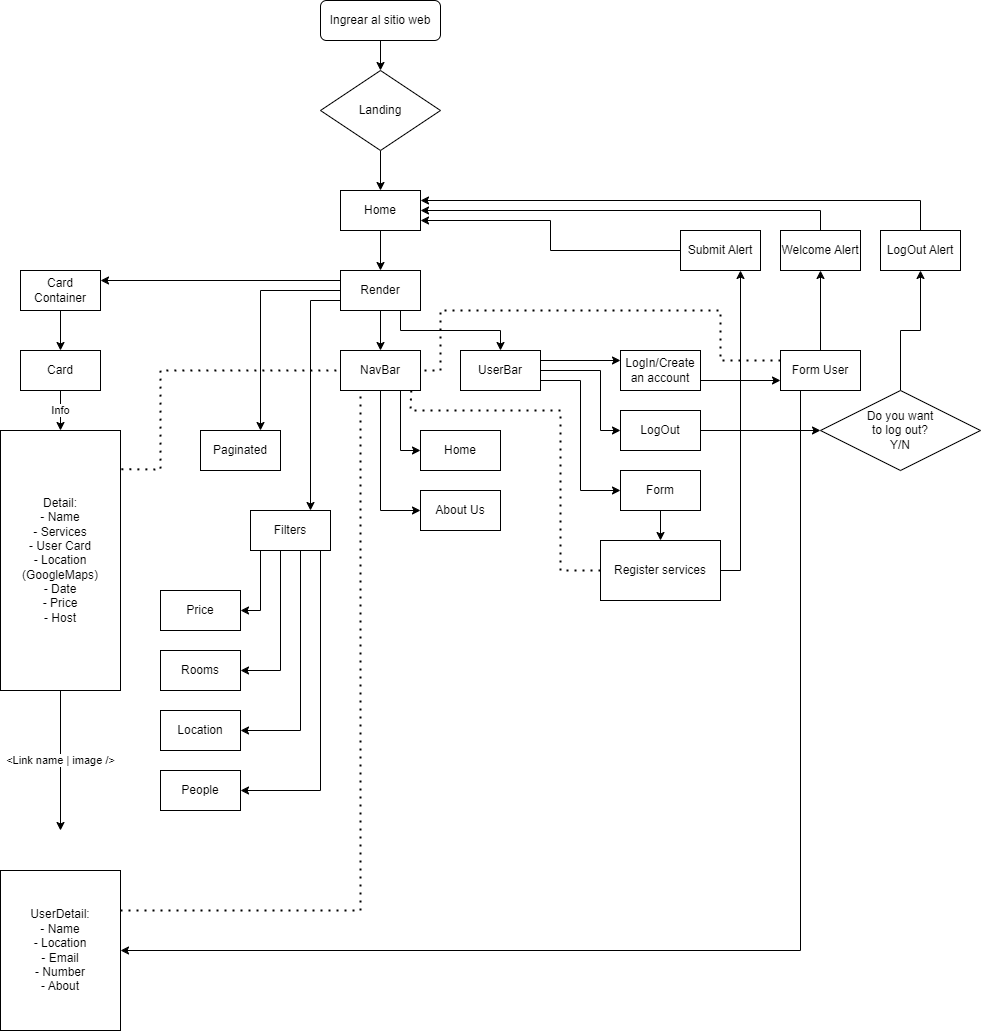

The diagram above was exported from draw.io. Its source (the exported page's mxGraphModel, read from the mxfile embedded in the PNG):
<mxGraphModel dx="1195" dy="632" grid="1" gridSize="10" guides="1" tooltips="1" connect="1" arrows="1" fold="1" page="1" pageScale="1" pageWidth="827" pageHeight="1169" math="0" shadow="0">
  <root>
    <mxCell id="WIyWlLk6GJQsqaUBKTNV-0" />
    <mxCell id="WIyWlLk6GJQsqaUBKTNV-1" parent="WIyWlLk6GJQsqaUBKTNV-0" />
    <mxCell id="ZeEECxnK-DJrXpTc9Dk5-153" style="edgeStyle=orthogonalEdgeStyle;rounded=0;orthogonalLoop=1;jettySize=auto;html=1;exitX=0.5;exitY=1;exitDx=0;exitDy=0;entryX=0.5;entryY=0;entryDx=0;entryDy=0;" edge="1" parent="WIyWlLk6GJQsqaUBKTNV-1" source="WIyWlLk6GJQsqaUBKTNV-3" target="ZeEECxnK-DJrXpTc9Dk5-151">
      <mxGeometry relative="1" as="geometry" />
    </mxCell>
    <mxCell id="WIyWlLk6GJQsqaUBKTNV-3" value="Ingrear al sitio web" style="rounded=1;whiteSpace=wrap;html=1;fontSize=12;glass=0;strokeWidth=1;shadow=0;" parent="WIyWlLk6GJQsqaUBKTNV-1" vertex="1">
      <mxGeometry x="340" y="10" width="120" height="40" as="geometry" />
    </mxCell>
    <mxCell id="ZeEECxnK-DJrXpTc9Dk5-67" style="edgeStyle=orthogonalEdgeStyle;rounded=0;orthogonalLoop=1;jettySize=auto;html=1;exitX=0.5;exitY=1;exitDx=0;exitDy=0;entryX=0.5;entryY=0;entryDx=0;entryDy=0;" edge="1" parent="WIyWlLk6GJQsqaUBKTNV-1" source="ADYoPG04qBQSYmhRnM9e-3" target="ZeEECxnK-DJrXpTc9Dk5-17">
      <mxGeometry relative="1" as="geometry" />
    </mxCell>
    <mxCell id="ADYoPG04qBQSYmhRnM9e-3" value="Home" style="rounded=0;whiteSpace=wrap;html=1;" parent="WIyWlLk6GJQsqaUBKTNV-1" vertex="1">
      <mxGeometry x="360" y="200" width="80" height="40" as="geometry" />
    </mxCell>
    <mxCell id="ADYoPG04qBQSYmhRnM9e-6" value="About Us" style="rounded=0;whiteSpace=wrap;html=1;" parent="WIyWlLk6GJQsqaUBKTNV-1" vertex="1">
      <mxGeometry x="440" y="500" width="80" height="40" as="geometry" />
    </mxCell>
    <mxCell id="ADYoPG04qBQSYmhRnM9e-7" value="Home" style="rounded=0;whiteSpace=wrap;html=1;" parent="WIyWlLk6GJQsqaUBKTNV-1" vertex="1">
      <mxGeometry x="440" y="440" width="80" height="40" as="geometry" />
    </mxCell>
    <mxCell id="ZeEECxnK-DJrXpTc9Dk5-142" style="edgeStyle=orthogonalEdgeStyle;rounded=0;orthogonalLoop=1;jettySize=auto;html=1;exitX=0.75;exitY=1;exitDx=0;exitDy=0;entryX=0;entryY=0.5;entryDx=0;entryDy=0;" edge="1" parent="WIyWlLk6GJQsqaUBKTNV-1" source="ADYoPG04qBQSYmhRnM9e-9" target="ADYoPG04qBQSYmhRnM9e-7">
      <mxGeometry relative="1" as="geometry" />
    </mxCell>
    <mxCell id="ZeEECxnK-DJrXpTc9Dk5-143" style="edgeStyle=orthogonalEdgeStyle;rounded=0;orthogonalLoop=1;jettySize=auto;html=1;exitX=0.5;exitY=1;exitDx=0;exitDy=0;entryX=0;entryY=0.5;entryDx=0;entryDy=0;" edge="1" parent="WIyWlLk6GJQsqaUBKTNV-1" source="ADYoPG04qBQSYmhRnM9e-9" target="ADYoPG04qBQSYmhRnM9e-6">
      <mxGeometry relative="1" as="geometry" />
    </mxCell>
    <mxCell id="ADYoPG04qBQSYmhRnM9e-9" value="NavBar" style="rounded=0;whiteSpace=wrap;html=1;" parent="WIyWlLk6GJQsqaUBKTNV-1" vertex="1">
      <mxGeometry x="360" y="360" width="80" height="40" as="geometry" />
    </mxCell>
    <mxCell id="ADYoPG04qBQSYmhRnM9e-16" value="Rooms" style="rounded=0;whiteSpace=wrap;html=1;" parent="WIyWlLk6GJQsqaUBKTNV-1" vertex="1">
      <mxGeometry x="180" y="660" width="80" height="40" as="geometry" />
    </mxCell>
    <mxCell id="ZeEECxnK-DJrXpTc9Dk5-59" style="edgeStyle=orthogonalEdgeStyle;rounded=0;orthogonalLoop=1;jettySize=auto;html=1;exitX=0.25;exitY=1;exitDx=0;exitDy=0;entryX=1;entryY=0.5;entryDx=0;entryDy=0;" edge="1" parent="WIyWlLk6GJQsqaUBKTNV-1" source="ZeEECxnK-DJrXpTc9Dk5-0" target="ZeEECxnK-DJrXpTc9Dk5-2">
      <mxGeometry relative="1" as="geometry">
        <Array as="points">
          <mxPoint x="280" y="560" />
          <mxPoint x="280" y="620" />
        </Array>
      </mxGeometry>
    </mxCell>
    <mxCell id="ZeEECxnK-DJrXpTc9Dk5-60" style="edgeStyle=orthogonalEdgeStyle;rounded=0;orthogonalLoop=1;jettySize=auto;html=1;exitX=0.5;exitY=1;exitDx=0;exitDy=0;entryX=1;entryY=0.5;entryDx=0;entryDy=0;" edge="1" parent="WIyWlLk6GJQsqaUBKTNV-1" source="ZeEECxnK-DJrXpTc9Dk5-0" target="ADYoPG04qBQSYmhRnM9e-16">
      <mxGeometry relative="1" as="geometry">
        <Array as="points">
          <mxPoint x="300" y="560" />
          <mxPoint x="300" y="680" />
        </Array>
      </mxGeometry>
    </mxCell>
    <mxCell id="ZeEECxnK-DJrXpTc9Dk5-61" style="edgeStyle=orthogonalEdgeStyle;rounded=0;orthogonalLoop=1;jettySize=auto;html=1;exitX=0.75;exitY=1;exitDx=0;exitDy=0;entryX=1;entryY=0.5;entryDx=0;entryDy=0;" edge="1" parent="WIyWlLk6GJQsqaUBKTNV-1" source="ZeEECxnK-DJrXpTc9Dk5-0" target="ZeEECxnK-DJrXpTc9Dk5-11">
      <mxGeometry relative="1" as="geometry">
        <Array as="points">
          <mxPoint x="320" y="560" />
          <mxPoint x="320" y="740" />
        </Array>
      </mxGeometry>
    </mxCell>
    <mxCell id="ZeEECxnK-DJrXpTc9Dk5-62" style="edgeStyle=orthogonalEdgeStyle;rounded=0;orthogonalLoop=1;jettySize=auto;html=1;exitX=1;exitY=1;exitDx=0;exitDy=0;entryX=1;entryY=0.5;entryDx=0;entryDy=0;" edge="1" parent="WIyWlLk6GJQsqaUBKTNV-1" source="ZeEECxnK-DJrXpTc9Dk5-0" target="ZeEECxnK-DJrXpTc9Dk5-13">
      <mxGeometry relative="1" as="geometry">
        <Array as="points">
          <mxPoint x="340" y="560" />
          <mxPoint x="340" y="800" />
        </Array>
      </mxGeometry>
    </mxCell>
    <mxCell id="ZeEECxnK-DJrXpTc9Dk5-0" value="Filters" style="rounded=0;whiteSpace=wrap;html=1;" vertex="1" parent="WIyWlLk6GJQsqaUBKTNV-1">
      <mxGeometry x="270" y="520" width="80" height="40" as="geometry" />
    </mxCell>
    <mxCell id="ZeEECxnK-DJrXpTc9Dk5-2" value="Price" style="rounded=0;whiteSpace=wrap;html=1;" vertex="1" parent="WIyWlLk6GJQsqaUBKTNV-1">
      <mxGeometry x="180" y="600" width="80" height="40" as="geometry" />
    </mxCell>
    <mxCell id="ZeEECxnK-DJrXpTc9Dk5-132" style="edgeStyle=orthogonalEdgeStyle;rounded=0;orthogonalLoop=1;jettySize=auto;html=1;exitX=0.5;exitY=0;exitDx=0;exitDy=0;entryX=0.5;entryY=1;entryDx=0;entryDy=0;" edge="1" parent="WIyWlLk6GJQsqaUBKTNV-1" source="ZeEECxnK-DJrXpTc9Dk5-6" target="ZeEECxnK-DJrXpTc9Dk5-131">
      <mxGeometry relative="1" as="geometry" />
    </mxCell>
    <mxCell id="ZeEECxnK-DJrXpTc9Dk5-6" value="Do you want &lt;br&gt;to log out?&lt;br&gt;Y/N" style="rhombus;whiteSpace=wrap;html=1;" vertex="1" parent="WIyWlLk6GJQsqaUBKTNV-1">
      <mxGeometry x="840" y="400" width="160" height="80" as="geometry" />
    </mxCell>
    <mxCell id="ZeEECxnK-DJrXpTc9Dk5-11" value="Location" style="rounded=0;whiteSpace=wrap;html=1;" vertex="1" parent="WIyWlLk6GJQsqaUBKTNV-1">
      <mxGeometry x="180" y="720" width="80" height="40" as="geometry" />
    </mxCell>
    <mxCell id="ZeEECxnK-DJrXpTc9Dk5-13" value="People" style="rounded=0;whiteSpace=wrap;html=1;" vertex="1" parent="WIyWlLk6GJQsqaUBKTNV-1">
      <mxGeometry x="180" y="780" width="80" height="40" as="geometry" />
    </mxCell>
    <mxCell id="ZeEECxnK-DJrXpTc9Dk5-121" style="edgeStyle=orthogonalEdgeStyle;rounded=0;orthogonalLoop=1;jettySize=auto;html=1;exitX=0.5;exitY=1;exitDx=0;exitDy=0;entryX=0.5;entryY=0;entryDx=0;entryDy=0;" edge="1" parent="WIyWlLk6GJQsqaUBKTNV-1" source="ZeEECxnK-DJrXpTc9Dk5-15" target="ZeEECxnK-DJrXpTc9Dk5-120">
      <mxGeometry relative="1" as="geometry" />
    </mxCell>
    <mxCell id="ZeEECxnK-DJrXpTc9Dk5-15" value="Form" style="rounded=0;whiteSpace=wrap;html=1;" vertex="1" parent="WIyWlLk6GJQsqaUBKTNV-1">
      <mxGeometry x="640" y="480" width="80" height="40" as="geometry" />
    </mxCell>
    <mxCell id="ZeEECxnK-DJrXpTc9Dk5-72" style="edgeStyle=orthogonalEdgeStyle;rounded=0;orthogonalLoop=1;jettySize=auto;html=1;exitX=0.75;exitY=1;exitDx=0;exitDy=0;entryX=0.5;entryY=0;entryDx=0;entryDy=0;" edge="1" parent="WIyWlLk6GJQsqaUBKTNV-1" source="ZeEECxnK-DJrXpTc9Dk5-17" target="ZeEECxnK-DJrXpTc9Dk5-64">
      <mxGeometry relative="1" as="geometry" />
    </mxCell>
    <mxCell id="ZeEECxnK-DJrXpTc9Dk5-73" style="edgeStyle=orthogonalEdgeStyle;rounded=0;orthogonalLoop=1;jettySize=auto;html=1;exitX=0.5;exitY=1;exitDx=0;exitDy=0;entryX=0.5;entryY=0;entryDx=0;entryDy=0;" edge="1" parent="WIyWlLk6GJQsqaUBKTNV-1" source="ZeEECxnK-DJrXpTc9Dk5-17" target="ADYoPG04qBQSYmhRnM9e-9">
      <mxGeometry relative="1" as="geometry" />
    </mxCell>
    <mxCell id="ZeEECxnK-DJrXpTc9Dk5-112" style="edgeStyle=orthogonalEdgeStyle;rounded=0;orthogonalLoop=1;jettySize=auto;html=1;exitX=0;exitY=0.5;exitDx=0;exitDy=0;entryX=0.75;entryY=0;entryDx=0;entryDy=0;" edge="1" parent="WIyWlLk6GJQsqaUBKTNV-1" source="ZeEECxnK-DJrXpTc9Dk5-17" target="ZeEECxnK-DJrXpTc9Dk5-57">
      <mxGeometry relative="1" as="geometry" />
    </mxCell>
    <mxCell id="ZeEECxnK-DJrXpTc9Dk5-113" style="edgeStyle=orthogonalEdgeStyle;rounded=0;orthogonalLoop=1;jettySize=auto;html=1;exitX=0;exitY=0.75;exitDx=0;exitDy=0;entryX=0.75;entryY=0;entryDx=0;entryDy=0;" edge="1" parent="WIyWlLk6GJQsqaUBKTNV-1" source="ZeEECxnK-DJrXpTc9Dk5-17" target="ZeEECxnK-DJrXpTc9Dk5-0">
      <mxGeometry relative="1" as="geometry" />
    </mxCell>
    <mxCell id="ZeEECxnK-DJrXpTc9Dk5-145" style="edgeStyle=orthogonalEdgeStyle;rounded=0;orthogonalLoop=1;jettySize=auto;html=1;exitX=0;exitY=0.25;exitDx=0;exitDy=0;entryX=1;entryY=0.25;entryDx=0;entryDy=0;" edge="1" parent="WIyWlLk6GJQsqaUBKTNV-1" source="ZeEECxnK-DJrXpTc9Dk5-17" target="ZeEECxnK-DJrXpTc9Dk5-40">
      <mxGeometry relative="1" as="geometry" />
    </mxCell>
    <mxCell id="ZeEECxnK-DJrXpTc9Dk5-17" value="Render" style="rounded=0;whiteSpace=wrap;html=1;" vertex="1" parent="WIyWlLk6GJQsqaUBKTNV-1">
      <mxGeometry x="360" y="280" width="80" height="40" as="geometry" />
    </mxCell>
    <mxCell id="ZeEECxnK-DJrXpTc9Dk5-114" style="edgeStyle=orthogonalEdgeStyle;rounded=0;orthogonalLoop=1;jettySize=auto;html=1;exitX=1;exitY=0.5;exitDx=0;exitDy=0;entryX=0;entryY=0.5;entryDx=0;entryDy=0;" edge="1" parent="WIyWlLk6GJQsqaUBKTNV-1" source="ZeEECxnK-DJrXpTc9Dk5-31" target="ZeEECxnK-DJrXpTc9Dk5-6">
      <mxGeometry relative="1" as="geometry" />
    </mxCell>
    <mxCell id="ZeEECxnK-DJrXpTc9Dk5-31" value="LogOut" style="rounded=0;whiteSpace=wrap;html=1;" vertex="1" parent="WIyWlLk6GJQsqaUBKTNV-1">
      <mxGeometry x="640" y="420" width="80" height="40" as="geometry" />
    </mxCell>
    <mxCell id="ZeEECxnK-DJrXpTc9Dk5-146" style="edgeStyle=orthogonalEdgeStyle;rounded=0;orthogonalLoop=1;jettySize=auto;html=1;exitX=0.5;exitY=1;exitDx=0;exitDy=0;entryX=0.5;entryY=0;entryDx=0;entryDy=0;" edge="1" parent="WIyWlLk6GJQsqaUBKTNV-1" source="ZeEECxnK-DJrXpTc9Dk5-40" target="ZeEECxnK-DJrXpTc9Dk5-48">
      <mxGeometry relative="1" as="geometry" />
    </mxCell>
    <mxCell id="ZeEECxnK-DJrXpTc9Dk5-40" value="Card Container" style="rounded=0;whiteSpace=wrap;html=1;" vertex="1" parent="WIyWlLk6GJQsqaUBKTNV-1">
      <mxGeometry x="40" y="280" width="80" height="40" as="geometry" />
    </mxCell>
    <mxCell id="ZeEECxnK-DJrXpTc9Dk5-51" value="Info" style="edgeStyle=orthogonalEdgeStyle;rounded=0;orthogonalLoop=1;jettySize=auto;html=1;entryX=0.5;entryY=0;entryDx=0;entryDy=0;" edge="1" parent="WIyWlLk6GJQsqaUBKTNV-1" source="ZeEECxnK-DJrXpTc9Dk5-48" target="ZeEECxnK-DJrXpTc9Dk5-50">
      <mxGeometry relative="1" as="geometry" />
    </mxCell>
    <mxCell id="ZeEECxnK-DJrXpTc9Dk5-48" value="Card" style="rounded=0;whiteSpace=wrap;html=1;" vertex="1" parent="WIyWlLk6GJQsqaUBKTNV-1">
      <mxGeometry x="40" y="360" width="80" height="40" as="geometry" />
    </mxCell>
    <mxCell id="ZeEECxnK-DJrXpTc9Dk5-122" value="&amp;lt;Link name | image /&amp;gt;" style="edgeStyle=orthogonalEdgeStyle;rounded=0;orthogonalLoop=1;jettySize=auto;html=1;exitX=0.5;exitY=1;exitDx=0;exitDy=0;" edge="1" parent="WIyWlLk6GJQsqaUBKTNV-1" source="ZeEECxnK-DJrXpTc9Dk5-50">
      <mxGeometry relative="1" as="geometry">
        <mxPoint x="80" y="840" as="targetPoint" />
        <mxPoint as="offset" />
      </mxGeometry>
    </mxCell>
    <mxCell id="ZeEECxnK-DJrXpTc9Dk5-50" value="Detail:&lt;br&gt;- Name&lt;br&gt;- Services&lt;br&gt;- User Card&lt;br&gt;- Location (GoogleMaps)&lt;br&gt;- Date&lt;br&gt;- Price&lt;br&gt;- Host" style="rounded=0;whiteSpace=wrap;html=1;" vertex="1" parent="WIyWlLk6GJQsqaUBKTNV-1">
      <mxGeometry x="20" y="440" width="120" height="260" as="geometry" />
    </mxCell>
    <mxCell id="ZeEECxnK-DJrXpTc9Dk5-53" value="UserDetail:&lt;br&gt;- Name&lt;br&gt;- Location&lt;br&gt;- Email&lt;br&gt;- Number&lt;br&gt;- About" style="rounded=0;whiteSpace=wrap;html=1;" vertex="1" parent="WIyWlLk6GJQsqaUBKTNV-1">
      <mxGeometry x="20" y="880" width="120" height="160" as="geometry" />
    </mxCell>
    <mxCell id="ZeEECxnK-DJrXpTc9Dk5-57" value="Paginated" style="rounded=0;whiteSpace=wrap;html=1;" vertex="1" parent="WIyWlLk6GJQsqaUBKTNV-1">
      <mxGeometry x="220" y="440" width="80" height="40" as="geometry" />
    </mxCell>
    <mxCell id="ZeEECxnK-DJrXpTc9Dk5-99" style="edgeStyle=orthogonalEdgeStyle;rounded=0;orthogonalLoop=1;jettySize=auto;html=1;exitX=1;exitY=0.25;exitDx=0;exitDy=0;entryX=0;entryY=0.25;entryDx=0;entryDy=0;" edge="1" parent="WIyWlLk6GJQsqaUBKTNV-1" source="ZeEECxnK-DJrXpTc9Dk5-64" target="ZeEECxnK-DJrXpTc9Dk5-80">
      <mxGeometry relative="1" as="geometry" />
    </mxCell>
    <mxCell id="ZeEECxnK-DJrXpTc9Dk5-106" style="edgeStyle=orthogonalEdgeStyle;rounded=0;orthogonalLoop=1;jettySize=auto;html=1;exitX=1;exitY=0.5;exitDx=0;exitDy=0;entryX=0;entryY=0.5;entryDx=0;entryDy=0;" edge="1" parent="WIyWlLk6GJQsqaUBKTNV-1" source="ZeEECxnK-DJrXpTc9Dk5-64" target="ZeEECxnK-DJrXpTc9Dk5-31">
      <mxGeometry relative="1" as="geometry">
        <Array as="points">
          <mxPoint x="620" y="380" />
          <mxPoint x="620" y="440" />
        </Array>
      </mxGeometry>
    </mxCell>
    <mxCell id="ZeEECxnK-DJrXpTc9Dk5-107" style="edgeStyle=orthogonalEdgeStyle;rounded=0;orthogonalLoop=1;jettySize=auto;html=1;exitX=1;exitY=0.75;exitDx=0;exitDy=0;entryX=0;entryY=0.5;entryDx=0;entryDy=0;" edge="1" parent="WIyWlLk6GJQsqaUBKTNV-1" source="ZeEECxnK-DJrXpTc9Dk5-64" target="ZeEECxnK-DJrXpTc9Dk5-15">
      <mxGeometry relative="1" as="geometry" />
    </mxCell>
    <mxCell id="ZeEECxnK-DJrXpTc9Dk5-64" value="UserBar" style="rounded=0;whiteSpace=wrap;html=1;" vertex="1" parent="WIyWlLk6GJQsqaUBKTNV-1">
      <mxGeometry x="480" y="360" width="80" height="40" as="geometry" />
    </mxCell>
    <mxCell id="ZeEECxnK-DJrXpTc9Dk5-134" style="edgeStyle=orthogonalEdgeStyle;rounded=0;orthogonalLoop=1;jettySize=auto;html=1;exitX=0.5;exitY=0;exitDx=0;exitDy=0;entryX=1;entryY=0.5;entryDx=0;entryDy=0;" edge="1" parent="WIyWlLk6GJQsqaUBKTNV-1" source="ZeEECxnK-DJrXpTc9Dk5-65" target="ADYoPG04qBQSYmhRnM9e-3">
      <mxGeometry relative="1" as="geometry" />
    </mxCell>
    <mxCell id="ZeEECxnK-DJrXpTc9Dk5-127" style="edgeStyle=orthogonalEdgeStyle;rounded=0;orthogonalLoop=1;jettySize=auto;html=1;exitX=1;exitY=0.75;exitDx=0;exitDy=0;entryX=0;entryY=0.75;entryDx=0;entryDy=0;" edge="1" parent="WIyWlLk6GJQsqaUBKTNV-1" source="ZeEECxnK-DJrXpTc9Dk5-80" target="ZeEECxnK-DJrXpTc9Dk5-89">
      <mxGeometry relative="1" as="geometry" />
    </mxCell>
    <mxCell id="ZeEECxnK-DJrXpTc9Dk5-80" value="LogIn/Create an account" style="rounded=0;whiteSpace=wrap;html=1;" vertex="1" parent="WIyWlLk6GJQsqaUBKTNV-1">
      <mxGeometry x="640" y="360" width="80" height="40" as="geometry" />
    </mxCell>
    <mxCell id="ZeEECxnK-DJrXpTc9Dk5-95" style="edgeStyle=orthogonalEdgeStyle;rounded=0;orthogonalLoop=1;jettySize=auto;html=1;exitX=0.5;exitY=0;exitDx=0;exitDy=0;entryX=0.5;entryY=1;entryDx=0;entryDy=0;" edge="1" parent="WIyWlLk6GJQsqaUBKTNV-1" source="ZeEECxnK-DJrXpTc9Dk5-89" target="ZeEECxnK-DJrXpTc9Dk5-65">
      <mxGeometry relative="1" as="geometry" />
    </mxCell>
    <mxCell id="ZeEECxnK-DJrXpTc9Dk5-155" style="edgeStyle=orthogonalEdgeStyle;rounded=0;orthogonalLoop=1;jettySize=auto;html=1;exitX=0.25;exitY=1;exitDx=0;exitDy=0;entryX=1;entryY=0.5;entryDx=0;entryDy=0;" edge="1" parent="WIyWlLk6GJQsqaUBKTNV-1" source="ZeEECxnK-DJrXpTc9Dk5-89" target="ZeEECxnK-DJrXpTc9Dk5-53">
      <mxGeometry relative="1" as="geometry" />
    </mxCell>
    <mxCell id="ZeEECxnK-DJrXpTc9Dk5-89" value="Form User" style="rounded=0;whiteSpace=wrap;html=1;" vertex="1" parent="WIyWlLk6GJQsqaUBKTNV-1">
      <mxGeometry x="800" y="360" width="80" height="40" as="geometry" />
    </mxCell>
    <mxCell id="ZeEECxnK-DJrXpTc9Dk5-139" style="edgeStyle=orthogonalEdgeStyle;rounded=0;orthogonalLoop=1;jettySize=auto;html=1;exitX=1;exitY=0.5;exitDx=0;exitDy=0;entryX=0.75;entryY=1;entryDx=0;entryDy=0;" edge="1" parent="WIyWlLk6GJQsqaUBKTNV-1" source="ZeEECxnK-DJrXpTc9Dk5-120" target="ZeEECxnK-DJrXpTc9Dk5-136">
      <mxGeometry relative="1" as="geometry" />
    </mxCell>
    <mxCell id="ZeEECxnK-DJrXpTc9Dk5-120" value="Register services" style="rounded=0;whiteSpace=wrap;html=1;" vertex="1" parent="WIyWlLk6GJQsqaUBKTNV-1">
      <mxGeometry x="620" y="550" width="120" height="60" as="geometry" />
    </mxCell>
    <mxCell id="ZeEECxnK-DJrXpTc9Dk5-125" value="" style="endArrow=none;dashed=1;html=1;dashPattern=1 3;strokeWidth=2;rounded=0;entryX=0.885;entryY=0.992;entryDx=0;entryDy=0;exitX=0;exitY=0.5;exitDx=0;exitDy=0;entryPerimeter=0;" edge="1" parent="WIyWlLk6GJQsqaUBKTNV-1" source="ZeEECxnK-DJrXpTc9Dk5-120" target="ADYoPG04qBQSYmhRnM9e-9">
      <mxGeometry width="50" height="50" relative="1" as="geometry">
        <mxPoint x="400" y="520" as="sourcePoint" />
        <mxPoint x="450" y="470" as="targetPoint" />
        <Array as="points">
          <mxPoint x="580" y="580" />
          <mxPoint x="580" y="420" />
          <mxPoint x="430" y="420" />
        </Array>
      </mxGeometry>
    </mxCell>
    <mxCell id="ZeEECxnK-DJrXpTc9Dk5-126" value="" style="endArrow=none;dashed=1;html=1;dashPattern=1 3;strokeWidth=2;rounded=0;entryX=1;entryY=0.5;entryDx=0;entryDy=0;exitX=0;exitY=0.25;exitDx=0;exitDy=0;exitPerimeter=0;" edge="1" parent="WIyWlLk6GJQsqaUBKTNV-1" source="ZeEECxnK-DJrXpTc9Dk5-89" target="ADYoPG04qBQSYmhRnM9e-9">
      <mxGeometry width="50" height="50" relative="1" as="geometry">
        <mxPoint x="610" y="290" as="sourcePoint" />
        <mxPoint x="410" y="410" as="targetPoint" />
        <Array as="points">
          <mxPoint x="740" y="370" />
          <mxPoint x="740" y="320" />
          <mxPoint x="460" y="320" />
          <mxPoint x="460" y="350" />
          <mxPoint x="460" y="380" />
        </Array>
      </mxGeometry>
    </mxCell>
    <mxCell id="ZeEECxnK-DJrXpTc9Dk5-128" value="" style="endArrow=none;dashed=1;html=1;dashPattern=1 3;strokeWidth=2;rounded=0;entryX=0;entryY=0.5;entryDx=0;entryDy=0;exitX=1.007;exitY=0.149;exitDx=0;exitDy=0;exitPerimeter=0;" edge="1" parent="WIyWlLk6GJQsqaUBKTNV-1" source="ZeEECxnK-DJrXpTc9Dk5-50" target="ADYoPG04qBQSYmhRnM9e-9">
      <mxGeometry width="50" height="50" relative="1" as="geometry">
        <mxPoint x="170" y="550" as="sourcePoint" />
        <mxPoint x="166" y="440" as="targetPoint" />
        <Array as="points">
          <mxPoint x="180" y="479" />
          <mxPoint x="180" y="380" />
          <mxPoint x="260" y="380" />
        </Array>
      </mxGeometry>
    </mxCell>
    <mxCell id="ZeEECxnK-DJrXpTc9Dk5-130" value="" style="endArrow=none;dashed=1;html=1;dashPattern=1 3;strokeWidth=2;rounded=0;entryX=0.25;entryY=1;entryDx=0;entryDy=0;exitX=1;exitY=0.25;exitDx=0;exitDy=0;" edge="1" parent="WIyWlLk6GJQsqaUBKTNV-1" source="ZeEECxnK-DJrXpTc9Dk5-53" target="ADYoPG04qBQSYmhRnM9e-9">
      <mxGeometry width="50" height="50" relative="1" as="geometry">
        <mxPoint x="140" y="880" as="sourcePoint" />
        <mxPoint x="380" y="460" as="targetPoint" />
        <Array as="points">
          <mxPoint x="380" y="920" />
        </Array>
      </mxGeometry>
    </mxCell>
    <mxCell id="ZeEECxnK-DJrXpTc9Dk5-141" style="edgeStyle=orthogonalEdgeStyle;rounded=0;orthogonalLoop=1;jettySize=auto;html=1;exitX=0.5;exitY=0;exitDx=0;exitDy=0;entryX=1;entryY=0.25;entryDx=0;entryDy=0;" edge="1" parent="WIyWlLk6GJQsqaUBKTNV-1" source="ZeEECxnK-DJrXpTc9Dk5-131" target="ADYoPG04qBQSYmhRnM9e-3">
      <mxGeometry relative="1" as="geometry" />
    </mxCell>
    <mxCell id="ZeEECxnK-DJrXpTc9Dk5-131" value="LogOut Alert" style="rounded=0;whiteSpace=wrap;html=1;" vertex="1" parent="WIyWlLk6GJQsqaUBKTNV-1">
      <mxGeometry x="900" y="240" width="80" height="40" as="geometry" />
    </mxCell>
    <mxCell id="ZeEECxnK-DJrXpTc9Dk5-65" value="Welcome Alert" style="rounded=0;whiteSpace=wrap;html=1;" vertex="1" parent="WIyWlLk6GJQsqaUBKTNV-1">
      <mxGeometry x="800" y="240" width="80" height="40" as="geometry" />
    </mxCell>
    <mxCell id="ZeEECxnK-DJrXpTc9Dk5-140" style="edgeStyle=orthogonalEdgeStyle;rounded=0;orthogonalLoop=1;jettySize=auto;html=1;exitX=0;exitY=0.5;exitDx=0;exitDy=0;entryX=1;entryY=0.75;entryDx=0;entryDy=0;" edge="1" parent="WIyWlLk6GJQsqaUBKTNV-1" source="ZeEECxnK-DJrXpTc9Dk5-136" target="ADYoPG04qBQSYmhRnM9e-3">
      <mxGeometry relative="1" as="geometry" />
    </mxCell>
    <mxCell id="ZeEECxnK-DJrXpTc9Dk5-136" value="Submit Alert" style="rounded=0;whiteSpace=wrap;html=1;" vertex="1" parent="WIyWlLk6GJQsqaUBKTNV-1">
      <mxGeometry x="700" y="240" width="80" height="40" as="geometry" />
    </mxCell>
    <mxCell id="ZeEECxnK-DJrXpTc9Dk5-154" style="edgeStyle=orthogonalEdgeStyle;rounded=0;orthogonalLoop=1;jettySize=auto;html=1;exitX=0.5;exitY=1;exitDx=0;exitDy=0;entryX=0.5;entryY=0;entryDx=0;entryDy=0;" edge="1" parent="WIyWlLk6GJQsqaUBKTNV-1" source="ZeEECxnK-DJrXpTc9Dk5-151" target="ADYoPG04qBQSYmhRnM9e-3">
      <mxGeometry relative="1" as="geometry" />
    </mxCell>
    <mxCell id="ZeEECxnK-DJrXpTc9Dk5-151" value="Landing" style="rhombus;whiteSpace=wrap;html=1;" vertex="1" parent="WIyWlLk6GJQsqaUBKTNV-1">
      <mxGeometry x="340" y="80" width="120" height="80" as="geometry" />
    </mxCell>
    <mxCell id="ZeEECxnK-DJrXpTc9Dk5-152" style="edgeStyle=orthogonalEdgeStyle;rounded=0;orthogonalLoop=1;jettySize=auto;html=1;exitX=0.5;exitY=1;exitDx=0;exitDy=0;" edge="1" parent="WIyWlLk6GJQsqaUBKTNV-1" source="ZeEECxnK-DJrXpTc9Dk5-151" target="ZeEECxnK-DJrXpTc9Dk5-151">
      <mxGeometry relative="1" as="geometry" />
    </mxCell>
  </root>
</mxGraphModel>